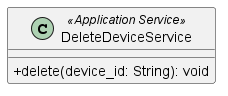

The diagram above was rendered by PlantUML. Its source (embedded in the PNG):
@startuml DeleteDeviceService
skinparam classAttributeIconSize 0
class DeleteDeviceService <<Application Service>> {
    + delete(device_id: String): void
}

@enduml